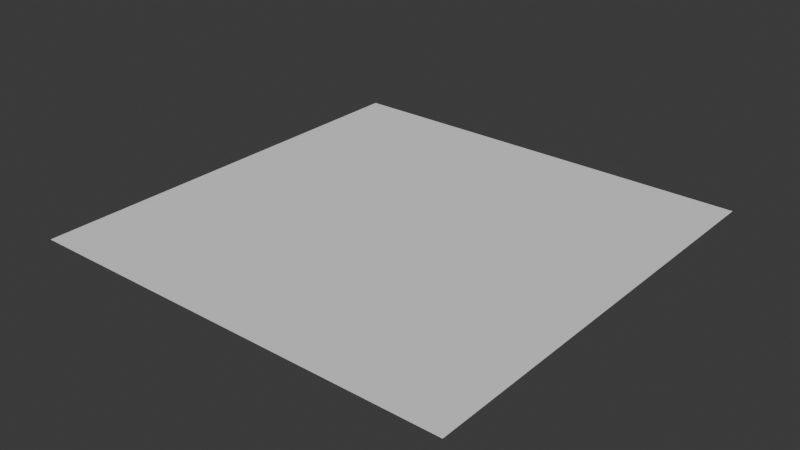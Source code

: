 # Source: Plane.blend  (saved by Blender 4.3.34; exported with 4.5.12 LTS)
import bpy
from mathutils import Matrix  # noqa: F401  (used for matrix-valued properties, if any)

bpy.ops.wm.read_factory_settings(use_empty=True)
scene = bpy.context.scene
scene.name = 'Scene'

# ---- collections
col_collection = bpy.data.collections.new('Collection'); scene.collection.children.link(col_collection)

# ---- world
world_world = bpy.data.worlds.new('World'); scene.world = world_world
world_world.use_nodes = True; world_world.node_tree.nodes.clear()
_N = world_world.node_tree.nodes; _L = world_world.node_tree.links
n0 = _N.new('ShaderNodeOutputWorld'); n0.name = 'World Output'; n0.location = (300, 300)
n1 = _N.new('ShaderNodeBackground'); n1.name = 'Background'; n1.location = (10, 300)
n1.inputs[0].default_value = (0.05088, 0.05088, 0.05088, 1.0)
_L.new(n1.outputs[0], n0.inputs[0])
n0.is_active_output = True
world_world.color = (0.05088, 0.05088, 0.05088)
world_world.sun_shadow_jitter_overblur = 0.0

# ---- meshes
me_plane_001 = bpy.data.meshes.new('Plane.001')
me_plane_001.from_pydata([(-1.0, -1.0, 0.0), (1.0, -1.0, 0.0), (-1.0, 1.0, 0.0), (1.0, 1.0, 0.0)], [], [(0, 1, 3, 2)])
_uv = me_plane_001.uv_layers.new(name='UVMap')
_uv.uv.foreach_set('vector', [0.02294, 0.03466, 0.02394, 0.03466, 0.02394, 0.03566, 0.02294, 0.03566])
me_plane_001.update()

# ---- objects
ob_plane = bpy.data.objects.new('Plane', me_plane_001)

# ---- transforms, parenting, visibility, modifiers, constraints
ob_plane.location = (0.0, 0.0, 0.0)

# ---- collection membership
col_collection.objects.link(ob_plane)

# ---- scene / render settings (as saved in the file)
scene.frame_start = 1; scene.frame_end = 250; scene.frame_set(1)
scene.render.engine = 'BLENDER_EEVEE_NEXT'
bpy.context.view_layer.update()

# ---- added for rendering (the .blend has no active camera and no usable light): camera, sun
cam_auto = bpy.data.cameras.new('AutoCamera')
cam_auto.lens = 50.0
cam_auto.sensor_width = 36.0
cam_auto.clip_end = 1000.0
ob_auto_camera = bpy.data.objects.new('AutoCamera', cam_auto)
scene.collection.objects.link(ob_auto_camera)
ob_auto_camera.location = (2.61693, -3.14032, 2.09354)
ob_auto_camera.rotation_euler = (1.09748, -7.21219e-08, 0.694738)
scene.camera = ob_auto_camera
light_auto_sun = bpy.data.lights.new('AutoSun', 'SUN')
light_auto_sun.energy = 3.0
light_auto_sun.angle = 0.0523599
ob_auto_sun = bpy.data.objects.new('AutoSun', light_auto_sun)
scene.collection.objects.link(ob_auto_sun)
ob_auto_sun.rotation_euler = (0.872665, 0.174533, 0.523599)
bpy.context.view_layer.update()
